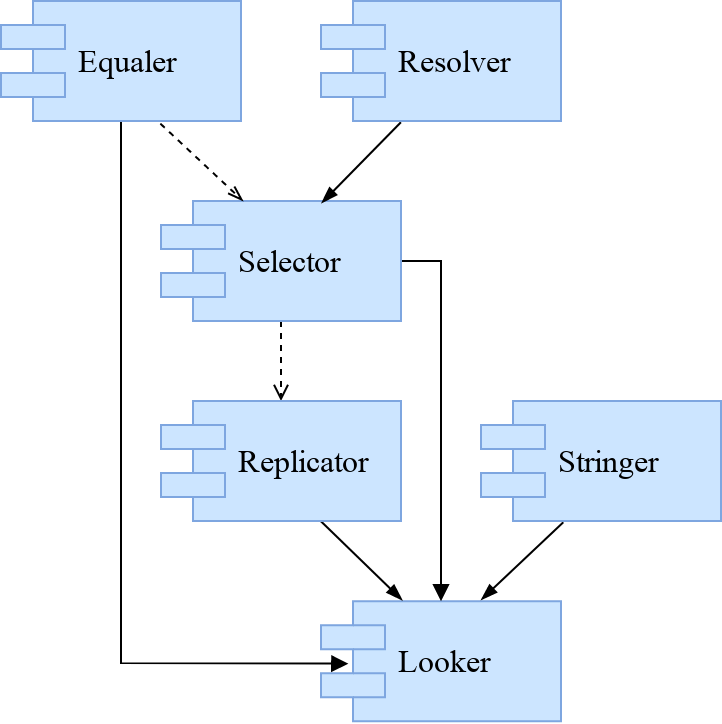

The diagram above was exported from draw.io. Its source (the exported page's mxGraphModel, read from the mxfile embedded in the PNG):
<mxGraphModel dx="1102" dy="542" grid="1" gridSize="5" guides="1" tooltips="1" connect="1" arrows="1" fold="1" page="1" pageScale="1" pageWidth="1100" pageHeight="850" background="#ffffff" math="0" shadow="0">
  <root>
    <mxCell id="0" />
    <mxCell id="1" parent="0" />
    <mxCell id="2" value="Looker" style="shape=component;align=left;spacingLeft=36;rounded=1;shadow=0;glass=0;fontFamily=Tahoma;fillColor=#cce5ff;strokeColor=#7EA6E0;fontSize=16;" vertex="1" parent="1">
      <mxGeometry x="520" y="660.0689655172414" width="120" height="60" as="geometry" />
    </mxCell>
    <mxCell id="3" style="edgeStyle=none;rounded=0;orthogonalLoop=1;jettySize=auto;html=1;endArrow=blockThin;endFill=1;fontFamily=Tahoma;fontSize=16;exitX=0.662;exitY=0.994;exitDx=0;exitDy=0;entryX=0.339;entryY=-0.007;entryDx=0;entryDy=0;entryPerimeter=0;exitPerimeter=0;" edge="1" source="14" target="2" parent="1">
      <mxGeometry relative="1" as="geometry">
        <mxPoint x="435" y="360" as="sourcePoint" />
      </mxGeometry>
    </mxCell>
    <mxCell id="4" style="edgeStyle=none;rounded=0;orthogonalLoop=1;jettySize=auto;html=1;dashed=1;endArrow=open;endFill=0;fontFamily=Tahoma;fontSize=16;" edge="1" source="6" target="14" parent="1">
      <mxGeometry relative="1" as="geometry" />
    </mxCell>
    <mxCell id="5" style="edgeStyle=none;rounded=0;orthogonalLoop=1;jettySize=auto;html=1;entryX=0.5;entryY=0;entryDx=0;entryDy=0;endArrow=block;endFill=1;fontFamily=Tahoma;fontSize=16;" edge="1" source="6" target="2" parent="1">
      <mxGeometry relative="1" as="geometry">
        <Array as="points">
          <mxPoint x="580" y="490" />
        </Array>
      </mxGeometry>
    </mxCell>
    <mxCell id="6" value="Selector" style="shape=component;align=left;spacingLeft=36;rounded=1;shadow=0;glass=0;fontFamily=Tahoma;fillColor=#cce5ff;strokeColor=#7EA6E0;fontSize=16;" vertex="1" parent="1">
      <mxGeometry x="440" y="460" width="120" height="60" as="geometry" />
    </mxCell>
    <mxCell id="7" style="edgeStyle=none;rounded=0;orthogonalLoop=1;jettySize=auto;html=1;entryX=0.667;entryY=-0.01;entryDx=0;entryDy=0;entryPerimeter=0;endArrow=blockThin;endFill=1;fontFamily=Tahoma;fontSize=16;exitX=0.343;exitY=1.011;exitDx=0;exitDy=0;exitPerimeter=0;" edge="1" source="8" target="2" parent="1">
      <mxGeometry relative="1" as="geometry" />
    </mxCell>
    <mxCell id="8" value="Stringer" style="shape=component;align=left;spacingLeft=36;rounded=1;shadow=0;glass=0;fontFamily=Tahoma;fillColor=#cce5ff;strokeColor=#7EA6E0;fontSize=16;" vertex="1" parent="1">
      <mxGeometry x="600" y="560" width="120" height="60" as="geometry" />
    </mxCell>
    <mxCell id="9" style="edgeStyle=none;rounded=0;orthogonalLoop=1;jettySize=auto;html=1;endArrow=blockThin;endFill=1;fontFamily=Tahoma;fontSize=16;exitX=0.333;exitY=1.011;exitDx=0;exitDy=0;exitPerimeter=0;entryX=0.669;entryY=0.017;entryDx=0;entryDy=0;entryPerimeter=0;" edge="1" source="10" target="6" parent="1">
      <mxGeometry relative="1" as="geometry" />
    </mxCell>
    <mxCell id="10" value="Resolver" style="shape=component;align=left;spacingLeft=36;rounded=1;shadow=0;glass=0;fontFamily=Tahoma;fillColor=#cce5ff;strokeColor=#7EA6E0;fontSize=16;" vertex="1" parent="1">
      <mxGeometry x="520" y="360" width="120" height="60" as="geometry" />
    </mxCell>
    <mxCell id="11" style="edgeStyle=none;rounded=0;orthogonalLoop=1;jettySize=auto;html=1;entryX=0.342;entryY=0;entryDx=0;entryDy=0;dashed=1;endArrow=openThin;endFill=0;fontFamily=Tahoma;fontSize=16;exitX=0.664;exitY=1.022;exitDx=0;exitDy=0;entryPerimeter=0;exitPerimeter=0;" edge="1" source="13" target="6" parent="1">
      <mxGeometry relative="1" as="geometry">
        <mxPoint x="435" y="445" as="sourcePoint" />
      </mxGeometry>
    </mxCell>
    <mxCell id="12" style="edgeStyle=none;rounded=0;orthogonalLoop=1;jettySize=auto;html=1;endArrow=block;endFill=1;fontFamily=Tahoma;fontSize=16;entryX=0.114;entryY=0.521;entryDx=0;entryDy=0;entryPerimeter=0;" edge="1" source="13" target="2" parent="1">
      <mxGeometry relative="1" as="geometry">
        <mxPoint x="350" y="686.3793103448276" as="targetPoint" />
        <Array as="points">
          <mxPoint x="420" y="691" />
        </Array>
      </mxGeometry>
    </mxCell>
    <mxCell id="13" value="Equaler" style="shape=component;align=left;spacingLeft=36;rounded=1;shadow=0;glass=0;fontFamily=Tahoma;fillColor=#cce5ff;strokeColor=#7EA6E0;fontSize=16;" vertex="1" parent="1">
      <mxGeometry x="360" y="360" width="120" height="60" as="geometry" />
    </mxCell>
    <mxCell id="14" value="Replicator" style="shape=component;align=left;spacingLeft=36;rounded=1;shadow=0;glass=0;fontFamily=Tahoma;fillColor=#cce5ff;strokeColor=#7EA6E0;fontSize=16;" vertex="1" parent="1">
      <mxGeometry x="440" y="560" width="120" height="60" as="geometry" />
    </mxCell>
  </root>
</mxGraphModel>